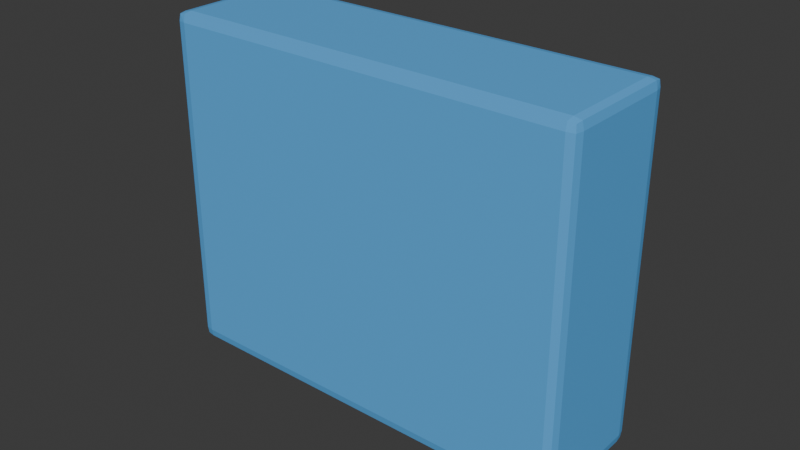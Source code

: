 # Source: back__rear_core__base.blend  (saved by Blender 5.1.30; exported with 4.5.12 LTS)
import bpy
from mathutils import Matrix  # noqa: F401  (used for matrix-valued properties, if any)

bpy.ops.wm.read_factory_settings(use_empty=True)
scene = bpy.context.scene
scene.name = 'Scene'

# ---- collections
col_collection = bpy.data.collections.new('Collection'); scene.collection.children.link(col_collection)
col_build_helmet__base = bpy.data.collections.new('build_helmet__base'); scene.collection.children.link(col_build_helmet__base)
col_build_helmet__sleek = bpy.data.collections.new('build_helmet__sleek'); scene.collection.children.link(col_build_helmet__sleek)
col_build_helmet__bold = bpy.data.collections.new('build_helmet__bold'); scene.collection.children.link(col_build_helmet__bold)
col_build_chest__base = bpy.data.collections.new('build_chest__base'); scene.collection.children.link(col_build_chest__base)
col_build_chest__sleek = bpy.data.collections.new('build_chest__sleek'); scene.collection.children.link(col_build_chest__sleek)
col_build_chest__bold = bpy.data.collections.new('build_chest__bold'); scene.collection.children.link(col_build_chest__bold)
col_build_back__base = bpy.data.collections.new('build_back__base'); scene.collection.children.link(col_build_back__base)
col_build_back__sleek = bpy.data.collections.new('build_back__sleek'); scene.collection.children.link(col_build_back__sleek)
col_build_back__bold = bpy.data.collections.new('build_back__bold'); scene.collection.children.link(col_build_back__bold)
col_build_waist__base = bpy.data.collections.new('build_waist__base'); scene.collection.children.link(col_build_waist__base)
col_build_waist__sleek = bpy.data.collections.new('build_waist__sleek'); scene.collection.children.link(col_build_waist__sleek)
col_build_waist__bold = bpy.data.collections.new('build_waist__bold'); scene.collection.children.link(col_build_waist__bold)
col_build_left_shoulder__base = bpy.data.collections.new('build_left_shoulder__base'); scene.collection.children.link(col_build_left_shoulder__base)
col_build_left_shoulder__sleek = bpy.data.collections.new('build_left_shoulder__sleek'); scene.collection.children.link(col_build_left_shoulder__sleek)
col_build_left_shoulder__bold = bpy.data.collections.new('build_left_shoulder__bold'); scene.collection.children.link(col_build_left_shoulder__bold)
col_build_right_shoulder__base = bpy.data.collections.new('build_right_shoulder__base'); scene.collection.children.link(col_build_right_shoulder__base)
col_build_right_shoulder__sleek = bpy.data.collections.new('build_right_shoulder__sleek'); scene.collection.children.link(col_build_right_shoulder__sleek)
col_build_right_shoulder__bold = bpy.data.collections.new('build_right_shoulder__bold'); scene.collection.children.link(col_build_right_shoulder__bold)
col_build_left_shin__base = bpy.data.collections.new('build_left_shin__base'); scene.collection.children.link(col_build_left_shin__base)
col_build_left_shin__sleek = bpy.data.collections.new('build_left_shin__sleek'); scene.collection.children.link(col_build_left_shin__sleek)
col_build_left_shin__bold = bpy.data.collections.new('build_left_shin__bold'); scene.collection.children.link(col_build_left_shin__bold)
col_build_right_shin__base = bpy.data.collections.new('build_right_shin__base'); scene.collection.children.link(col_build_right_shin__base)
col_build_right_shin__sleek = bpy.data.collections.new('build_right_shin__sleek'); scene.collection.children.link(col_build_right_shin__sleek)
col_build_right_shin__bold = bpy.data.collections.new('build_right_shin__bold'); scene.collection.children.link(col_build_right_shin__bold)
col_build_helmet__crest__base = bpy.data.collections.new('build_helmet__crest__base'); scene.collection.children.link(col_build_helmet__crest__base)
col_build_helmet__visor_trim__base = bpy.data.collections.new('build_helmet__visor_trim__base'); scene.collection.children.link(col_build_helmet__visor_trim__base)
col_build_chest__chest_core__base = bpy.data.collections.new('build_chest__chest_core__base'); scene.collection.children.link(col_build_chest__chest_core__base)
col_build_chest__rib_trim__base = bpy.data.collections.new('build_chest__rib_trim__base'); scene.collection.children.link(col_build_chest__rib_trim__base)
col_build_back__spine_ridge__base = bpy.data.collections.new('build_back__spine_ridge__base'); scene.collection.children.link(col_build_back__spine_ridge__base)
col_build_back__rear_core__base = bpy.data.collections.new('build_back__rear_core__base'); scene.collection.children.link(col_build_back__rear_core__base)

# ---- materials (node trees are filled in below, after node groups)
mat_armor_accent = bpy.data.materials.new('armor_accent')

# ---- material node trees
mat_armor_accent.use_nodes = True; mat_armor_accent.node_tree.nodes.clear()
_N = mat_armor_accent.node_tree.nodes; _L = mat_armor_accent.node_tree.links
n0 = _N.new('ShaderNodeOutputMaterial'); n0.name = 'マテリアル出力'; n0.location = (0, 0)
n1 = _N.new('ShaderNodeBsdfPrincipled'); n1.name = 'プリンシプルBSDF'; n1.location = (0, 0)
n1.inputs[0].default_value = (0.1059, 0.4353, 0.8784, 1.0)
_L.new(n1.outputs[0], n0.inputs[0])
n0.is_active_output = True

# ---- world
world_world = bpy.data.worlds.new('World'); scene.world = world_world
world_world.use_nodes = True; world_world.node_tree.nodes.clear()
_N = world_world.node_tree.nodes; _L = world_world.node_tree.links
n0 = _N.new('ShaderNodeOutputWorld'); n0.name = 'World Output'; n0.location = (200, 100)
n1 = _N.new('ShaderNodeBackground'); n1.name = 'Background'; n1.location = (-200, 100)
n1.inputs[0].default_value = (0.05088, 0.05088, 0.05088, 1.0)
_L.new(n1.outputs[0], n0.inputs[0])
n0.is_active_output = True
world_world.color = (0.05088, 0.05088, 0.05088)
world_world.sun_shadow_jitter_overblur = 0.0

# ---- meshes
me_armor_back__rear_core__base_v001 = bpy.data.meshes.new('armor_back__rear_core__base_v001')
me_armor_back__rear_core__base_v001.from_pydata([(-0.0652, 0.07863, 0.1274), (-0.0652, 0.07563, 0.1244), (-0.0682, 0.07563, 0.1274), (-0.0652, 0.07814, 0.1249), (-0.06746, 0.07789, 0.1251), (-0.06771, 0.07563, 0.1249), (-0.06771, 0.07814, 0.1274), (-0.0652, 0.04133, 0.1244), (-0.0652, 0.03833, 0.1274), (-0.0682, 0.04133, 0.1274), (-0.0652, 0.03882, 0.1249), (-0.06746, 0.03907, 0.1251), (-0.06771, 0.03882, 0.1274), (-0.06771, 0.04133, 0.1249), (-0.0652, 0.07863, 0.233), (-0.0682, 0.07563, 0.233), (-0.0652, 0.07563, 0.236), (-0.06771, 0.07814, 0.233), (-0.06746, 0.07789, 0.2352), (-0.06771, 0.07563, 0.2355), (-0.0652, 0.07814, 0.2355), (-0.0652, 0.03833, 0.233), (-0.0652, 0.04133, 0.236), (-0.0682, 0.04133, 0.233), (-0.0652, 0.03882, 0.2355), (-0.06746, 0.03907, 0.2352), (-0.06771, 0.04133, 0.2355), (-0.06771, 0.03882, 0.233), (0.0652, 0.07863, 0.1274), (0.0682, 0.07563, 0.1274), (0.0652, 0.07563, 0.1244), (0.06771, 0.07814, 0.1274), (0.06746, 0.07789, 0.1251), (0.06771, 0.07563, 0.1249), (0.0652, 0.07814, 0.1249), (0.0652, 0.03833, 0.1274), (0.0652, 0.04133, 0.1244), (0.0682, 0.04133, 0.1274), (0.0652, 0.03882, 0.1249), (0.06746, 0.03907, 0.1251), (0.06771, 0.04133, 0.1249), (0.06771, 0.03882, 0.1274), (0.0652, 0.07863, 0.233), (0.0652, 0.07563, 0.236), (0.0682, 0.07563, 0.233), (0.0652, 0.07814, 0.2355), (0.06746, 0.07789, 0.2352), (0.06771, 0.07563, 0.2355), (0.06771, 0.07814, 0.233), (0.0652, 0.03833, 0.233), (0.0682, 0.04133, 0.233), (0.0652, 0.04133, 0.236), (0.06771, 0.03882, 0.233), (0.06746, 0.03907, 0.2352), (0.06771, 0.04133, 0.2355), (0.0652, 0.03882, 0.2355)], [], [(0, 3, 4, 6), (1, 5, 4, 3), (2, 6, 4, 5), (7, 10, 11, 13), (8, 12, 11, 10), (9, 13, 11, 12), (14, 17, 18, 20), (15, 19, 18, 17), (16, 20, 18, 19), (21, 24, 25, 27), (22, 26, 25, 24), (23, 27, 25, 26), (28, 31, 32, 34), (29, 33, 32, 31), (30, 34, 32, 33), (35, 38, 39, 41), (36, 40, 39, 38), (37, 41, 39, 40), (42, 45, 46, 48), (43, 47, 46, 45), (44, 48, 46, 47), (49, 52, 53, 55), (50, 54, 53, 52), (51, 55, 53, 54), (14, 0, 6, 17), (17, 6, 2, 15), (1, 7, 13, 5), (5, 13, 9, 2), (8, 21, 27, 12), (12, 27, 23, 9), (22, 16, 19, 26), (26, 19, 15, 23), (42, 14, 20, 45), (45, 20, 16, 43), (21, 49, 55, 24), (24, 55, 51, 22), (50, 44, 47, 54), (54, 47, 43, 51), (28, 42, 48, 31), (31, 48, 44, 29), (49, 35, 41, 52), (52, 41, 37, 50), (36, 30, 33, 40), (40, 33, 29, 37), (0, 28, 34, 3), (3, 34, 30, 1), (35, 8, 10, 38), (38, 10, 7, 36), (14, 42, 28, 0), (2, 9, 23, 15), (30, 36, 7, 1), (49, 21, 8, 35), (16, 22, 51, 43), (44, 50, 37, 29)])
_uv = me_armor_back__rear_core__base_v001.uv_layers.new(name='UVマップ')
_uv.uv.foreach_set('vector', [0.01269, 0.01302, 0.002588, 0.01302, 0.003589, 0.003917, 0.01269, 0.002916, 0.01302, 0.5643, 0.002916, 0.5643, 0.003917, 0.5552, 0.01302, 0.5542, 0.7024, 0.9878, 0.7125, 0.9878, 0.7115, 0.9969, 0.7024, 0.9979, 0.01302, 0.7024, 0.01302, 0.7125, 0.003917, 0.7115, 0.002916, 0.7024, 0.4644, 0.538, 0.4644, 0.5481, 0.4553, 0.5471, 0.4543, 0.538, 0.5643, 0.9878, 0.5643, 0.9979, 0.5552, 0.9969, 0.5542, 0.9878, 0.4378, 0.01302, 0.4378, 0.002916, 0.4469, 0.003917, 0.4479, 0.01302, 0.7024, 0.5627, 0.7024, 0.5526, 0.7115, 0.5536, 0.7125, 0.5627, 0.538, 0.7287, 0.538, 0.7186, 0.5471, 0.7196, 0.5481, 0.7287, 0.8895, 0.538, 0.8996, 0.538, 0.8986, 0.5471, 0.8895, 0.5481, 0.538, 0.8668, 0.5481, 0.8668, 0.5471, 0.8759, 0.538, 0.8769, 0.5643, 0.5627, 0.5542, 0.5627, 0.5552, 0.5536, 0.5643, 0.5526, 0.01269, 0.538, 0.01269, 0.5481, 0.003589, 0.5471, 0.002588, 0.538, 0.8668, 0.5627, 0.8668, 0.5526, 0.8759, 0.5536, 0.8769, 0.5627, 0.538, 0.5643, 0.538, 0.5542, 0.5471, 0.5552, 0.5481, 0.5643, 0.4644, 0.01302, 0.4543, 0.01302, 0.4553, 0.003917, 0.4644, 0.002916, 0.538, 0.7024, 0.5481, 0.7024, 0.5471, 0.7115, 0.538, 0.7125, 0.7287, 0.5627, 0.7186, 0.5627, 0.7196, 0.5536, 0.7287, 0.5526, 0.4378, 0.538, 0.4479, 0.538, 0.4469, 0.5471, 0.4378, 0.5481, 0.01302, 0.7287, 0.002916, 0.7287, 0.003917, 0.7196, 0.01302, 0.7186, 0.8668, 0.9878, 0.8769, 0.9878, 0.8759, 0.9969, 0.8668, 0.9979, 0.8895, 0.01302, 0.8895, 0.002916, 0.8986, 0.003917, 0.8996, 0.01302, 0.7287, 0.9878, 0.7287, 0.9979, 0.7196, 0.9969, 0.7186, 0.9878, 0.01302, 0.8668, 0.01302, 0.8769, 0.003917, 0.8759, 0.002916, 0.8668, 0.4378, 0.01302, 0.01269, 0.01302, 0.01269, 0.002916, 0.4378, 0.002916, 0.7125, 0.5627, 0.7125, 0.9878, 0.7024, 0.9878, 0.7024, 0.5627, 0.01302, 0.5643, 0.01302, 0.7024, 0.002916, 0.7024, 0.002916, 0.5643, 0.7024, 0.9979, 0.5643, 0.9979, 0.5643, 0.9878, 0.7024, 0.9878, 0.4644, 0.538, 0.8895, 0.538, 0.8895, 0.5481, 0.4644, 0.5481, 0.5542, 0.9878, 0.5542, 0.5627, 0.5643, 0.5627, 0.5643, 0.9878, 0.538, 0.8668, 0.538, 0.7287, 0.5481, 0.7287, 0.5481, 0.8668, 0.5643, 0.5526, 0.7024, 0.5526, 0.7024, 0.5627, 0.5643, 0.5627, 0.4378, 0.538, 0.4378, 0.01302, 0.4479, 0.01302, 0.4479, 0.538, 0.01302, 0.7186, 0.538, 0.7186, 0.538, 0.7287, 0.01302, 0.7287, 0.8895, 0.538, 0.8895, 0.01302, 0.8996, 0.01302, 0.8996, 0.538, 0.538, 0.8769, 0.01302, 0.8769, 0.01302, 0.8668, 0.538, 0.8668, 0.7287, 0.9878, 0.8668, 0.9878, 0.8668, 0.9979, 0.7287, 0.9979, 0.002916, 0.8668, 0.002916, 0.7287, 0.01302, 0.7287, 0.01302, 0.8668, 0.01269, 0.538, 0.4378, 0.538, 0.4378, 0.5481, 0.01269, 0.5481, 0.8769, 0.5627, 0.8769, 0.9878, 0.8668, 0.9878, 0.8668, 0.5627, 0.8895, 0.01302, 0.4644, 0.01302, 0.4644, 0.002916, 0.8895, 0.002916, 0.7186, 0.9878, 0.7186, 0.5627, 0.7287, 0.5627, 0.7287, 0.9878, 0.538, 0.7024, 0.538, 0.5643, 0.5481, 0.5643, 0.5481, 0.7024, 0.7287, 0.5526, 0.8668, 0.5526, 0.8668, 0.5627, 0.7287, 0.5627, 0.01269, 0.01302, 0.01269, 0.538, 0.002588, 0.538, 0.002588, 0.01302, 0.01302, 0.5542, 0.538, 0.5542, 0.538, 0.5643, 0.01302, 0.5643, 0.4644, 0.01302, 0.4644, 0.538, 0.4543, 0.538, 0.4543, 0.01302, 0.538, 0.7125, 0.01302, 0.7125, 0.01302, 0.7024, 0.538, 0.7024, 0.4378, 0.01302, 0.4378, 0.538, 0.01269, 0.538, 0.01269, 0.01302, 0.7024, 0.9878, 0.5643, 0.9878, 0.5643, 0.5627, 0.7024, 0.5627, 0.538, 0.5643, 0.538, 0.7024, 0.01302, 0.7024, 0.01302, 0.5643, 0.8895, 0.01302, 0.8895, 0.538, 0.4644, 0.538, 0.4644, 0.01302, 0.538, 0.7287, 0.538, 0.8668, 0.01302, 0.8668, 0.01302, 0.7287, 0.8668, 0.9878, 0.7287, 0.9878, 0.7287, 0.5627, 0.8668, 0.5627])
me_armor_back__rear_core__base_v001.materials.append(mat_armor_accent)
me_armor_back__rear_core__base_v001.update()

# ---- objects
ob_armor_back__rear_core__base_v001 = bpy.data.objects.new('armor_back__rear_core__base_v001', me_armor_back__rear_core__base_v001)

# ---- transforms, parenting, visibility, modifiers, constraints
ob_armor_back__rear_core__base_v001.location = (0.0, 0.0, 0.0)

# ---- collection membership
col_build_back__rear_core__base.objects.link(ob_armor_back__rear_core__base_v001)

# ---- scene / render settings (as saved in the file)
scene.frame_start = 1; scene.frame_end = 250; scene.frame_set(1)
scene.render.engine = 'BLENDER_EEVEE_NEXT'
scene.render.bake_bias = 0.0
scene.render.bake_samples = 0
scene.cycles.sampling_pattern = 'TABULATED_SOBOL'
scene.eevee.use_volume_custom_range = False
bpy.context.view_layer.update()

# ---- added for rendering (the .blend has no active camera and no usable light): camera, sun
cam_auto = bpy.data.cameras.new('AutoCamera')
cam_auto.lens = 50.0
cam_auto.sensor_width = 36.0
cam_auto.clip_end = 1000.0
ob_auto_camera = bpy.data.objects.new('AutoCamera', cam_auto)
scene.collection.objects.link(ob_auto_camera)
ob_auto_camera.location = (0.185045, -0.163574, 0.328216)
ob_auto_camera.rotation_euler = (1.09748, -7.21219e-08, 0.694738)
scene.camera = ob_auto_camera
light_auto_sun = bpy.data.lights.new('AutoSun', 'SUN')
light_auto_sun.energy = 3.0
light_auto_sun.angle = 0.0523599
ob_auto_sun = bpy.data.objects.new('AutoSun', light_auto_sun)
scene.collection.objects.link(ob_auto_sun)
ob_auto_sun.rotation_euler = (0.872665, 0.174533, 0.523599)
bpy.context.view_layer.update()
